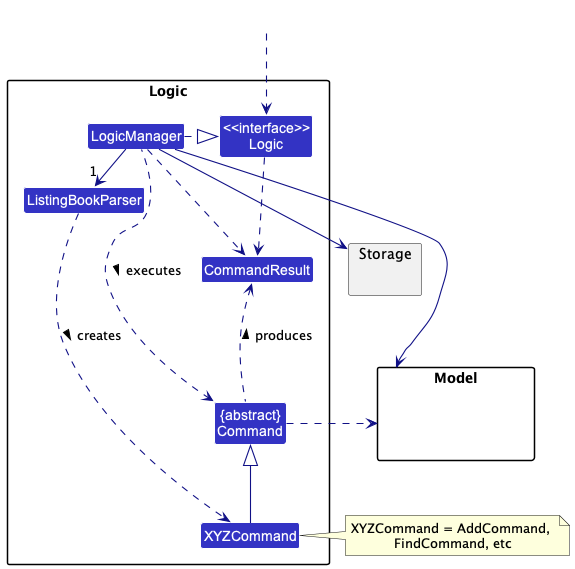

The diagram above was rendered by PlantUML. Its source (embedded in the PNG):
@startuml
!include style.puml
skinparam arrowThickness 1.1
skinparam arrowColor LOGIC_COLOR_T4
skinparam classBackgroundColor LOGIC_COLOR

package Logic {

Class ListingBookParser
Class XYZCommand
Class CommandResult
Class "{abstract}\nCommand" as Command


Class "<<interface>>\nLogic" as Logic
Class LogicManager
}

package Model{
Class HiddenModel #FFFFFF
}

package Storage{
}

Class HiddenOutside #FFFFFF
HiddenOutside ..> Logic

LogicManager .right.|> Logic
LogicManager -right->"1" ListingBookParser
ListingBookParser ..> XYZCommand : creates >

XYZCommand -up-|> Command
LogicManager .left.> Command : executes >

LogicManager --> Model
LogicManager --> Storage
Storage --[hidden] Model
Command .[hidden]up.> Storage
Command .right.> Model
note right of XYZCommand: XYZCommand = AddCommand, \nFindCommand, etc

Logic ..> CommandResult
LogicManager .down.> CommandResult
Command .up.> CommandResult : produces >
@enduml